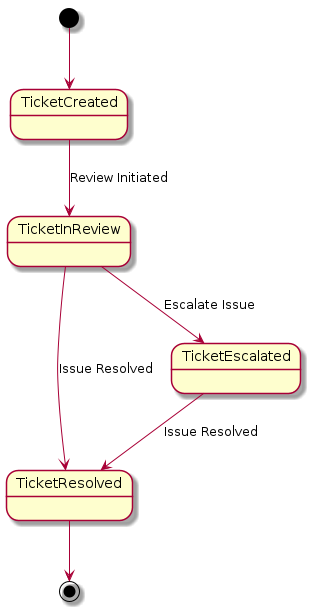

The diagram above was rendered by PlantUML. Its source (embedded in the PNG):
@startuml
[*] --> TicketCreated
TicketCreated --> TicketInReview : Review Initiated
TicketInReview --> TicketResolved : Issue Resolved
TicketInReview --> TicketEscalated : Escalate Issue
TicketEscalated --> TicketResolved : Issue Resolved
TicketResolved --> [*]
@enduml